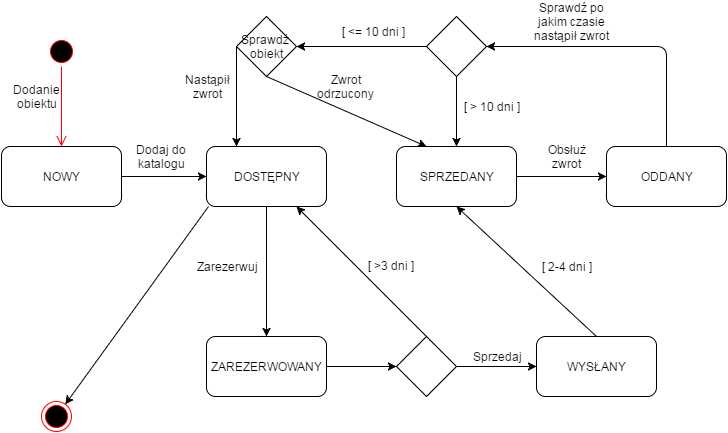

The diagram above was exported from draw.io. Its source (the exported page's mxGraphModel, read from the mxfile embedded in the PNG):
<mxGraphModel dx="1042" dy="581" grid="1" gridSize="10" guides="1" tooltips="1" connect="1" arrows="1" fold="1" page="1" pageScale="1" pageWidth="826" pageHeight="1169" background="#ffffff" math="0" shadow="0">
  <root>
    <mxCell id="0" />
    <mxCell id="1" parent="0" />
    <mxCell id="2" value="" style="ellipse;html=1;shape=startState;fillColor=#000000;strokeColor=#ff0000;" vertex="1" parent="1">
      <mxGeometry x="120" y="80" width="30" height="30" as="geometry" />
    </mxCell>
    <mxCell id="3" value="" style="edgeStyle=orthogonalEdgeStyle;html=1;verticalAlign=bottom;endArrow=open;endSize=8;strokeColor=#ff0000;" edge="1" source="2" parent="1">
      <mxGeometry relative="1" as="geometry">
        <mxPoint x="135" y="190" as="targetPoint" />
      </mxGeometry>
    </mxCell>
    <mxCell id="4" value="Dodanie obiektu" style="text;html=1;strokeColor=none;fillColor=none;align=center;verticalAlign=middle;whiteSpace=wrap;" vertex="1" parent="1">
      <mxGeometry x="89" y="130" width="40" height="20" as="geometry" />
    </mxCell>
    <mxCell id="5" value="NOWY" style="rounded=1;whiteSpace=wrap;html=1;" vertex="1" parent="1">
      <mxGeometry x="75" y="190" width="120" height="60" as="geometry" />
    </mxCell>
    <mxCell id="6" value="DOSTĘPNY" style="rounded=1;whiteSpace=wrap;html=1;" vertex="1" parent="1">
      <mxGeometry x="280" y="190" width="120" height="60" as="geometry" />
    </mxCell>
    <mxCell id="7" value="" style="endArrow=classic;html=1;entryX=0;entryY=0.5;" edge="1" parent="1" target="6">
      <mxGeometry width="50" height="50" relative="1" as="geometry">
        <mxPoint x="195" y="220" as="sourcePoint" />
        <mxPoint x="275" y="219" as="targetPoint" />
      </mxGeometry>
    </mxCell>
    <mxCell id="15" value="Dodaj do katalogu" style="text;html=1;strokeColor=none;fillColor=none;align=center;verticalAlign=middle;whiteSpace=wrap;" vertex="1" parent="1">
      <mxGeometry x="200" y="190" width="70" height="20" as="geometry" />
    </mxCell>
    <mxCell id="16" value="ZAREZERWOWANY" style="rounded=1;whiteSpace=wrap;html=1;" vertex="1" parent="1">
      <mxGeometry x="280" y="380" width="120" height="60" as="geometry" />
    </mxCell>
    <mxCell id="17" value="SPRZEDANY" style="rounded=1;whiteSpace=wrap;html=1;" vertex="1" parent="1">
      <mxGeometry x="470" y="190" width="120" height="60" as="geometry" />
    </mxCell>
    <mxCell id="18" value="ODDANY" style="rounded=1;whiteSpace=wrap;html=1;" vertex="1" parent="1">
      <mxGeometry x="680" y="190" width="120" height="60" as="geometry" />
    </mxCell>
    <mxCell id="19" value="" style="rhombus;whiteSpace=wrap;html=1;" vertex="1" parent="1">
      <mxGeometry x="470" y="380" width="60" height="60" as="geometry" />
    </mxCell>
    <mxCell id="20" value="" style="endArrow=classic;html=1;exitX=0.5;exitY=1;entryX=0.5;entryY=0;" edge="1" parent="1" source="6" target="16">
      <mxGeometry width="50" height="50" relative="1" as="geometry">
        <mxPoint x="315" y="340" as="sourcePoint" />
        <mxPoint x="365" y="290" as="targetPoint" />
      </mxGeometry>
    </mxCell>
    <mxCell id="21" value="Zarezerwuj" style="text;html=1;strokeColor=none;fillColor=none;align=center;verticalAlign=middle;whiteSpace=wrap;" vertex="1" parent="1">
      <mxGeometry x="280" y="300" width="40" height="20" as="geometry" />
    </mxCell>
    <mxCell id="22" value="" style="endArrow=classic;html=1;exitX=1;exitY=0.5;entryX=0;entryY=0.5;" edge="1" parent="1" source="16" target="19">
      <mxGeometry width="50" height="50" relative="1" as="geometry">
        <mxPoint x="420" y="500" as="sourcePoint" />
        <mxPoint x="470" y="450" as="targetPoint" />
      </mxGeometry>
    </mxCell>
    <mxCell id="23" value="[ &amp;gt;3 dni ]" style="text;html=1;resizable=0;points=[];autosize=1;align=left;verticalAlign=top;spacingTop=-4;" vertex="1" parent="1">
      <mxGeometry x="440" y="300" width="60" height="20" as="geometry" />
    </mxCell>
    <mxCell id="24" value="" style="endArrow=classic;html=1;exitX=0.5;exitY=0;entryX=0.75;entryY=1;" edge="1" parent="1" source="19" target="6">
      <mxGeometry width="50" height="50" relative="1" as="geometry">
        <mxPoint x="413" y="335" as="sourcePoint" />
        <mxPoint x="463" y="285" as="targetPoint" />
      </mxGeometry>
    </mxCell>
    <mxCell id="25" value="" style="endArrow=classic;html=1;exitX=1;exitY=0.5;entryX=0;entryY=0.5;" edge="1" parent="1" source="19" target="31">
      <mxGeometry width="50" height="50" relative="1" as="geometry">
        <mxPoint x="550" y="405" as="sourcePoint" />
        <mxPoint x="600" y="355" as="targetPoint" />
      </mxGeometry>
    </mxCell>
    <mxCell id="26" value="Sprzedaj" style="text;html=1;strokeColor=none;fillColor=none;align=center;verticalAlign=middle;whiteSpace=wrap;" vertex="1" parent="1">
      <mxGeometry x="550" y="390" width="40" height="20" as="geometry" />
    </mxCell>
    <mxCell id="27" value="" style="endArrow=classic;html=1;exitX=1;exitY=0.5;entryX=0;entryY=0.5;" edge="1" parent="1" source="17" target="18">
      <mxGeometry width="50" height="50" relative="1" as="geometry">
        <mxPoint x="620" y="310" as="sourcePoint" />
        <mxPoint x="670" y="260" as="targetPoint" />
      </mxGeometry>
    </mxCell>
    <mxCell id="28" value="Obsłuż zwrot" style="text;html=1;strokeColor=none;fillColor=none;align=center;verticalAlign=middle;whiteSpace=wrap;" vertex="1" parent="1">
      <mxGeometry x="620" y="190" width="40" height="20" as="geometry" />
    </mxCell>
    <mxCell id="29" value="" style="endArrow=classic;html=1;exitX=0.5;exitY=0;entryX=1;entryY=0.5;entryPerimeter=0;" edge="1" parent="1" source="18" target="43">
      <mxGeometry width="50" height="50" relative="1" as="geometry">
        <mxPoint x="540" y="135" as="sourcePoint" />
        <mxPoint x="640" y="90" as="targetPoint" />
        <Array as="points">
          <mxPoint x="740" y="130" />
          <mxPoint x="740" y="90" />
        </Array>
      </mxGeometry>
    </mxCell>
    <mxCell id="31" value="WYSŁANY" style="rounded=1;whiteSpace=wrap;html=1;" vertex="1" parent="1">
      <mxGeometry x="610" y="380" width="120" height="60" as="geometry" />
    </mxCell>
    <mxCell id="37" value="" style="endArrow=classic;html=1;exitX=0.5;exitY=0;entryX=0.5;entryY=1;" edge="1" parent="1" source="31" target="17">
      <mxGeometry width="50" height="50" relative="1" as="geometry">
        <mxPoint x="670" y="285" as="sourcePoint" />
        <mxPoint x="645" y="250" as="targetPoint" />
      </mxGeometry>
    </mxCell>
    <mxCell id="40" value="" style="endArrow=classic;html=1;exitX=0.017;exitY=1;exitPerimeter=0;" edge="1" parent="1" source="6" target="41">
      <mxGeometry width="50" height="50" relative="1" as="geometry">
        <mxPoint x="80" y="510" as="sourcePoint" />
        <mxPoint x="130" y="460" as="targetPoint" />
      </mxGeometry>
    </mxCell>
    <mxCell id="41" value="" style="ellipse;html=1;shape=endState;fillColor=#000000;strokeColor=#ff0000;" vertex="1" parent="1">
      <mxGeometry x="115" y="445" width="30" height="30" as="geometry" />
    </mxCell>
    <mxCell id="42" value="[ 2-4 dni ]" style="text;html=1;strokeColor=none;fillColor=none;align=center;verticalAlign=middle;whiteSpace=wrap;" vertex="1" parent="1">
      <mxGeometry x="610" y="300" width="60" height="20" as="geometry" />
    </mxCell>
    <mxCell id="43" value="" style="rhombus;whiteSpace=wrap;html=1;strokeWidth=1;" vertex="1" parent="1">
      <mxGeometry x="500" y="60" width="60" height="60" as="geometry" />
    </mxCell>
    <mxCell id="44" value="Sprawdź po jakim czasie nastąpił zwrot" style="text;html=1;strokeColor=none;fillColor=none;align=center;verticalAlign=middle;whiteSpace=wrap;" vertex="1" parent="1">
      <mxGeometry x="600" y="55" width="90" height="20" as="geometry" />
    </mxCell>
    <mxCell id="45" value="" style="endArrow=classic;html=1;align=center;exitX=0.5;exitY=1;entryX=0.5;entryY=0;" edge="1" parent="1" source="43" target="17">
      <mxGeometry width="50" height="50" relative="1" as="geometry">
        <mxPoint x="510" y="175.39999999999998" as="sourcePoint" />
        <mxPoint x="560" y="125.39999999999998" as="targetPoint" />
      </mxGeometry>
    </mxCell>
    <mxCell id="46" value="" style="endArrow=classic;html=1;align=center;exitX=0;exitY=0.5;entryX=1;entryY=0.5;" edge="1" parent="1" source="43" target="50">
      <mxGeometry width="50" height="50" relative="1" as="geometry">
        <mxPoint x="363" y="140" as="sourcePoint" />
        <mxPoint x="370" y="100" as="targetPoint" />
        <Array as="points">
          <mxPoint x="430" y="90" />
        </Array>
      </mxGeometry>
    </mxCell>
    <mxCell id="47" value="Zwrot odrzucony" style="text;html=1;strokeColor=none;fillColor=none;align=center;verticalAlign=middle;whiteSpace=wrap;" vertex="1" parent="1">
      <mxGeometry x="399" y="120" width="40" height="20" as="geometry" />
    </mxCell>
    <mxCell id="48" value="[ &amp;gt; 10 dni ]" style="text;html=1;strokeColor=none;fillColor=none;align=center;verticalAlign=middle;whiteSpace=wrap;" vertex="1" parent="1">
      <mxGeometry x="530" y="140" width="70" height="20" as="geometry" />
    </mxCell>
    <mxCell id="49" value="[ &amp;lt;= 10 dni ]" style="text;html=1;strokeColor=none;fillColor=none;align=center;verticalAlign=middle;whiteSpace=wrap;" vertex="1" parent="1">
      <mxGeometry x="413" y="65" width="67" height="20" as="geometry" />
    </mxCell>
    <mxCell id="50" value="" style="rhombus;whiteSpace=wrap;html=1;strokeWidth=1;" vertex="1" parent="1">
      <mxGeometry x="310" y="60" width="60" height="60" as="geometry" />
    </mxCell>
    <mxCell id="51" value="Sprawdź&amp;nbsp;&lt;div&gt;obiekt&lt;/div&gt;" style="text;html=1;strokeColor=none;fillColor=none;align=center;verticalAlign=middle;whiteSpace=wrap;" vertex="1" parent="1">
      <mxGeometry x="320" y="80" width="40" height="20" as="geometry" />
    </mxCell>
    <mxCell id="53" value="" style="endArrow=classic;html=1;align=center;exitX=0;exitY=0.5;entryX=0.25;entryY=0;" edge="1" parent="1" source="50" target="6">
      <mxGeometry width="50" height="50" relative="1" as="geometry">
        <mxPoint x="363" y="175" as="sourcePoint" />
        <mxPoint x="413" y="125" as="targetPoint" />
        <Array as="points">
          <mxPoint x="310" y="140" />
        </Array>
      </mxGeometry>
    </mxCell>
    <mxCell id="54" value="" style="endArrow=classic;html=1;align=center;exitX=0.5;exitY=1;entryX=0.25;entryY=0;" edge="1" parent="1" source="50" target="17">
      <mxGeometry width="50" height="50" relative="1" as="geometry">
        <mxPoint x="400" y="220" as="sourcePoint" />
        <mxPoint x="450" y="170" as="targetPoint" />
      </mxGeometry>
    </mxCell>
    <mxCell id="55" value="Nastąpił zwrot" style="text;html=1;strokeColor=none;fillColor=none;align=center;verticalAlign=middle;whiteSpace=wrap;" vertex="1" parent="1">
      <mxGeometry x="260" y="120" width="40" height="20" as="geometry" />
    </mxCell>
  </root>
</mxGraphModel>